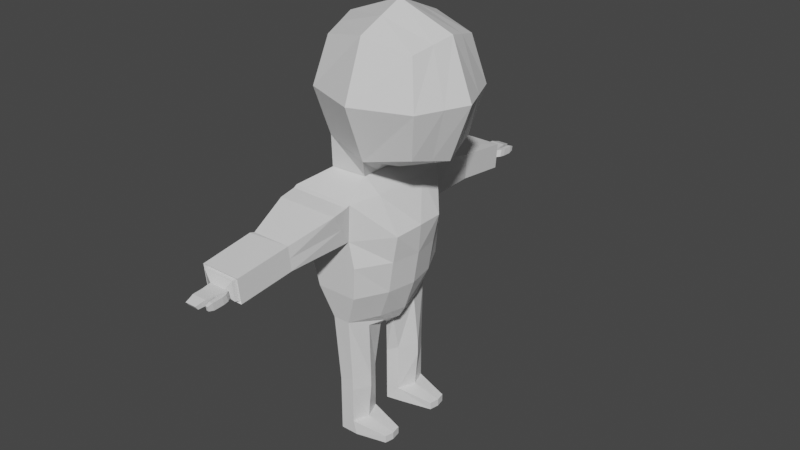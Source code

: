 # Source: person_style_2.blend  (saved by Blender 2.91.10; exported with 4.5.12 LTS)
import bpy
from mathutils import Matrix  # noqa: F401  (used for matrix-valued properties, if any)

bpy.ops.wm.read_factory_settings(use_empty=True)
scene = bpy.context.scene
scene.name = 'Scene'

# ---- collections
col_collection = bpy.data.collections.new('Collection'); scene.collection.children.link(col_collection)

# ---- materials (node trees are filled in below, after node groups)
mat_material = bpy.data.materials.new('Material')
mat_material.alpha_threshold = 0.0
mat_material.use_transparent_shadow = False
mat_material.line_color = (0.0, 0.0, 0.0, 1.0)

# ---- material node trees
mat_material.use_nodes = True; mat_material.node_tree.nodes.clear()
_N = mat_material.node_tree.nodes; _L = mat_material.node_tree.links
n0 = _N.new('ShaderNodeOutputMaterial'); n0.name = 'Material Output'; n0.location = (300, 300)
n1 = _N.new('ShaderNodeBsdfPrincipled'); n1.name = 'Principled BSDF'; n1.location = (10, 300)
n1.distribution = 'GGX'
n1.subsurface_method = 'BURLEY'
n1.inputs[2].default_value = 0.4
n1.inputs[3].default_value = 1.45
n1.inputs[27].default_value = (0.0, 0.0, 0.0, 1.0)
n1.inputs[28].default_value = 1.0
_L.new(n1.outputs[0], n0.inputs[0])
n0.is_active_output = True

# ---- world
world_world = bpy.data.worlds.new('World'); scene.world = world_world
world_world.use_nodes = True; world_world.node_tree.nodes.clear()
_N = world_world.node_tree.nodes; _L = world_world.node_tree.links
n0 = _N.new('ShaderNodeOutputWorld'); n0.name = 'World Output'; n0.location = (300, 300)
n1 = _N.new('ShaderNodeBackground'); n1.name = 'Background'; n1.location = (10, 300)
n1.inputs[0].default_value = (0.05088, 0.05088, 0.05088, 1.0)
_L.new(n1.outputs[0], n0.inputs[0])
n0.is_active_output = True
world_world.color = (0.05088, 0.05088, 0.05088)
world_world.use_sun_shadow = False
world_world.sun_shadow_jitter_overblur = 0.0

# ---- meshes
me_cube = bpy.data.meshes.new('Cube')
me_cube.from_pydata([(0.2379, 0.2118, 1.806), (0.2379, 0.2118, 1.316), (-0.2517, 0.2118, 1.806), (-0.2517, 0.2118, 1.316), (-0.3054, 0.0, 1.262), (-0.006924, 0.2655, 1.262), (0.2915, 0.2655, 1.561), (-0.3054, 0.2655, 1.561), (0.2915, 0.0, 1.859), (-0.3054, 0.0, 1.859), (-0.006924, 0.2655, 1.859), (0.2915, 0.0, 1.262), (-0.006924, 0.0, 1.972), (-0.4179, 0.0, 1.561), (-0.006924, 0.0, 1.15), (0.4041, 0.0, 1.561), (-0.006924, 0.378, 1.561), (-0.2716, 0.1851, 1.141), (-0.2733, 0.0, 1.141), (-0.07475, 0.1766, 1.141), (-0.07475, 0.0, 1.141), (-0.2666, 0.1775, 1.141), (-0.2681, 0.0, 1.141), (-0.07989, 0.1689, 1.141), (-0.07989, 0.0, 1.141), (-0.3772, 0.3291, 1.063), (-0.3788, 0.0, 1.072), (-0.03708, 0.3289, 1.058), (0.0002797, 0.0, 1.058), (-0.2818, 0.3291, 0.8536), (-0.4064, 0.0, 0.8611), (-0.04755, 0.3289, 0.8609), (0.1249, 0.0, 0.8798), (-0.299, 0.3243, 0.7216), (-0.372, 0.0, 0.7216), (-0.01995, 0.3241, 0.7216), (0.1112, 0.0, 0.7216), (-0.2565, 0.3194, 0.5467), (-0.3294, 0.0, 0.5467), (-0.03281, 0.3192, 0.5467), (0.08285, 0.0, 0.5467), (-0.1865, 0.2949, 0.3797), (-0.2244, 0.0, 0.3797), (-0.09243, 0.2947, 0.3797), (0.02548, 0.0, 0.3797), (-0.1004, 0.6714, 0.9615), (-0.1005, 0.6573, 0.8271), (-0.03013, 0.4409, 1.04), (-0.3702, 0.4411, 1.04), (-0.1005, 0.6573, 0.8271), (-0.3172, 0.6575, 0.8271), (-0.1004, 0.6714, 0.9615), (-0.3171, 0.6716, 0.9615), (-0.1411, 0.04887, 0.2607), (-0.1416, 0.0, 0.2448), (-0.09521, 0.04879, 0.2607), (-0.09992, 0.0, 0.2448), (-0.08881, 0.2789, 0.0359), (-0.1669, 0.2791, 0.00572), (-0.0973, 0.09319, 0.0359), (-0.1593, 0.07318, 0.00572), (-0.08881, 0.2789, 0.00572), (-0.1669, 0.2791, 0.00572), (-0.0973, 0.09319, 0.00572), (-0.1593, 0.07318, 0.00572), (-0.08881, 0.2789, -0.03309), (-0.1669, 0.2791, 0.00572), (-0.0973, 0.09319, -0.03309), (-0.1593, 0.07318, 0.00572), (-0.08881, 0.2789, -0.2271), (-0.1669, 0.2791, -0.2271), (-0.0973, 0.09319, -0.2271), (-0.1593, 0.07318, -0.2271), (-0.06905, 0.2789, -0.3004), (-0.1669, 0.2791, -0.3004), (-0.06905, 0.09319, -0.3004), (-0.1593, 0.07318, -0.3004), (0.09484, 0.2376, -0.2599), (0.09484, 0.1345, -0.2599), (0.09484, 0.2376, -0.3004), (0.09484, 0.1345, -0.3004), (-0.1005, 0.6573, 0.8271), (-0.3252, 0.6766, 0.82), (-0.1004, 0.6714, 0.9615), (-0.3251, 0.6918, 0.9644), (-0.1145, 0.9568, 0.7849), (-0.3322, 0.957, 0.7849), (-0.1144, 0.971, 0.9199), (-0.3321, 0.9712, 0.9199), (-0.1268, 0.9424, 0.7941), (-0.32, 0.9426, 0.7941), (-0.1267, 0.955, 0.9139), (-0.3199, 0.9552, 0.9139), (-0.1372, 0.9725, 0.7975), (-0.3095, 0.9726, 0.7975), (-0.1371, 0.9837, 0.9044), (-0.3094, 0.9839, 0.9044), (-0.1619, 0.9946, 0.8253), (-0.2557, 0.9947, 0.8253), (-0.1619, 1.003, 0.8644), (-0.2557, 1.004, 0.8644), (0.000327, 0.0, 1.053), (-0.1668, 1.047, 0.8247), (-0.2508, 1.047, 0.8247), (-0.1605, 1.055, 0.8598), (-0.2507, 1.055, 0.8598), (-0.03698, 0.0, 1.047), (-0.1679, 1.099, 0.8283), (-0.2484, 1.099, 0.8283), (-0.1678, 1.11, 0.858), (-0.2484, 1.111, 0.858), (-0.03693, 0.0, 1.042), (-0.1768, 1.147, 0.8236), (-0.2394, 1.147, 0.8235), (-0.1768, 1.161, 0.8432), (-0.2394, 1.161, 0.8432), (-0.1262, 1.019, 0.8253), (-0.1262, 1.028, 0.8644), (-0.1226, 1.047, 0.8227), (-0.1225, 1.055, 0.8618), (-0.1432, 0.9946, 0.8253), (-0.1432, 1.003, 0.8644), (-0.1432, 1.047, 0.8227), (-0.1432, 1.055, 0.8618), (-0.1264, 1.131, 0.8266), (-0.1263, 1.136, 0.8511), (-0.1393, 1.131, 0.8266), (-0.1393, 1.136, 0.8511), (-0.2435, 1.132, 0.8516), (-0.2435, 1.122, 0.8258), (-0.1728, 1.122, 0.8259), (-0.1727, 1.132, 0.8516), (-0.1225, 1.103, 0.8204), (-0.1225, 1.112, 0.8595), (-0.1431, 1.112, 0.8595), (-0.1432, 1.103, 0.8204), (-0.2795, 0.102, 1.288), (0.2657, 0.102, 1.833), (-0.2795, 0.102, 1.833), (0.2657, 0.102, 1.288), (-0.006924, 0.1279, 1.918), (-0.3637, 0.1279, 1.561), (-0.006924, 0.1279, 1.204), (0.3499, 0.1279, 1.561), (-0.2725, 0.08915, 1.141), (-0.07475, 0.08504, 1.141), (-0.2674, 0.08547, 1.141), (-0.07989, 0.08137, 1.141), (-0.378, 0.1585, 1.067), (0.0002797, 0.1584, 1.058), (-0.3557, 0.1562, 0.7216), (-0.3907, 0.1585, 0.8575), (0.1109, 0.1584, 0.8707), (-0.3132, 0.1539, 0.5467), (0.08071, 0.1561, 0.7216), (-0.2192, 0.142, 0.3797), (0.05281, 0.1538, 0.5467), (-0.01509, 0.1419, 0.3797), (-0.1414, 0.02354, 0.2525), (-0.1126, 0.0235, 0.2525), (-0.3741, 0.3512, 1.054), (-0.3491, 0.3851, 0.9467), (-0.03634, 0.3509, 1.049), (-0.03872, 0.3849, 0.9503), (-0.3171, 0.6646, 0.8943), (-0.1005, 0.6644, 0.8943), (-0.3252, 0.6842, 0.8922), (-0.1005, 0.6644, 0.8943), (-0.3322, 0.9641, 0.8524), (-0.1145, 0.9639, 0.8524), (-0.3199, 0.9489, 0.854), (-0.1267, 0.9487, 0.854), (-0.3095, 0.9783, 0.8509), (-0.1371, 0.9781, 0.8509), (-0.2557, 0.9991, 0.8448), (-0.1619, 0.999, 0.8448), (-0.2508, 1.051, 0.8423), (-0.1636, 1.051, 0.8423), (-0.2484, 1.105, 0.8431), (-0.1678, 1.105, 0.8431), (-0.2394, 1.154, 0.8334), (-0.1768, 1.154, 0.8334), (-0.1262, 1.023, 0.8448), (-0.1225, 1.051, 0.8422), (-0.1432, 1.051, 0.8422), (-0.1432, 0.999, 0.8448), (-0.1264, 1.133, 0.8389), (-0.1393, 1.133, 0.8389), (-0.1727, 1.127, 0.8387), (-0.2435, 1.127, 0.8387), (-0.1432, 1.108, 0.8399), (-0.1225, 1.108, 0.8399), (-0.3218, 0.6511, 0.9684), (-0.314, 0.6283, 0.8294), (-0.32, 0.6397, 0.8989), (-0.1005, 0.6644, 0.8943), (-0.06011, 0.1778, 0.3231), (-0.2095, 0.178, 0.3231), (-0.01085, 0.0, 0.3156), (-0.2034, 0.0, 0.3156), (-0.04104, 0.1906, 0.0359), (-0.1576, 0.1812, 0.00572), (-0.04104, 0.1906, 0.00572), (-0.1576, 0.1812, 0.00572), (-0.04104, 0.1906, -0.03309), (-0.1576, 0.1812, 0.00572), (-0.0592, 0.1906, -0.2271), (-0.1921, 0.1812, -0.2271), (-0.0592, 0.1906, -0.3004), (-0.1921, 0.1812, -0.3004), (0.1047, 0.1886, -0.2599), (0.1047, 0.1886, -0.3004), (-0.2006, 0.08571, 0.3192), (-0.03816, 0.08564, 0.3192)], [(28, 101), (101, 106), (106, 111)], [(137, 140, 12, 8), (140, 138, 9, 12), (141, 138, 2, 7), (136, 141, 7, 3), (3, 5, 19, 17), (142, 139, 11, 14), (139, 143, 15, 11), (143, 137, 8, 15), (3, 7, 16, 5), (7, 2, 10, 16), (16, 10, 0, 6), (5, 16, 6, 1), (17, 19, 23, 21), (136, 3, 17, 144), (142, 14, 20, 145), (146, 21, 25, 148), (145, 20, 24, 147), (144, 17, 21, 146), (149, 28, 32, 152), (21, 23, 27, 25), (147, 24, 28, 149), (152, 32, 36, 154), (148, 25, 29, 151), (161, 160, 48), (33, 35, 39, 37), (151, 29, 33, 150), (29, 31, 35, 33), (37, 39, 43, 41), (154, 36, 40, 156), (150, 33, 37, 153), (197, 41, 58, 201), (156, 40, 44, 157), (153, 37, 41, 155), (47, 163, 195, 45), (29, 161, 194, 193), (162, 163, 47), (195, 46, 49, 165), (165, 49, 81, 167), (194, 192, 52, 164), (192, 45, 51, 52), (46, 193, 50, 49), (158, 159, 56, 54), (213, 198, 56, 159), (212, 197, 53, 158), (200, 59, 63, 202), (196, 55, 59, 200), (41, 43, 57, 58), (55, 53, 60, 59), (63, 64, 68, 67), (59, 60, 64, 63), (58, 57, 61, 62), (201, 58, 62, 203), (205, 66, 70, 207), (62, 61, 65, 66), (203, 62, 66, 205), (202, 63, 67, 204), (71, 72, 76, 75), (204, 67, 71, 206), (67, 68, 72, 71), (66, 65, 69, 70), (209, 208, 75, 76), (70, 69, 73, 74), (207, 70, 74, 209), (71, 75, 80, 78), (210, 78, 80, 211), (208, 73, 79, 211), (73, 69, 77, 79), (206, 71, 78, 210), (166, 84, 88, 168), (52, 51, 83, 84), (164, 52, 84, 166), (49, 50, 82, 81), (85, 86, 90, 89), (81, 82, 86, 85), (167, 81, 85, 169), (84, 83, 87, 88), (171, 89, 93, 173), (169, 85, 89, 171), (88, 87, 91, 92), (168, 88, 92, 170), (172, 96, 100, 174), (92, 91, 95, 96), (170, 92, 96, 172), (89, 90, 94, 93), (93, 94, 98, 97), (173, 93, 97, 175), (96, 95, 99, 100), (185, 120, 116, 182), (176, 105, 110, 178), (100, 99, 104, 105), (174, 100, 105, 176), (97, 98, 103, 102), (189, 128, 115, 180), (102, 103, 108, 107), (177, 102, 107, 179), (105, 104, 109, 110), (180, 115, 114, 181), (130, 129, 113, 112), (188, 130, 112, 181), (128, 131, 114, 115), (182, 116, 118, 183), (120, 122, 118, 116), (123, 121, 117, 119), (191, 132, 124, 186), (177, 104, 123, 184), (104, 99, 121, 123), (97, 102, 122, 120), (175, 97, 120, 185), (187, 127, 125, 186), (190, 134, 127, 187), (132, 135, 126, 124), (134, 133, 125, 127), (110, 109, 131, 128), (179, 107, 130, 188), (107, 108, 129, 130), (178, 110, 128, 189), (123, 119, 133, 134), (118, 122, 135, 132), (184, 123, 134, 190), (183, 118, 132, 191), (199, 212, 158, 54), (196, 213, 159, 55), (53, 55, 159, 158), (38, 153, 155, 42), (39, 156, 157, 43), (34, 150, 153, 38), (35, 154, 156, 39), (30, 151, 150, 34), (26, 148, 151, 30), (31, 152, 154, 35), (23, 147, 149, 27), (27, 149, 152, 31), (18, 144, 146, 22), (19, 145, 147, 23), (22, 146, 148, 26), (5, 142, 145, 19), (4, 136, 144, 18), (6, 0, 137, 143), (1, 6, 143, 139), (5, 1, 139, 142), (4, 13, 141, 136), (13, 9, 138, 141), (10, 2, 138, 140), (0, 10, 140, 137), (119, 183, 191, 133), (122, 184, 190, 135), (108, 178, 189, 129), (109, 179, 188, 131), (135, 190, 187, 126), (126, 187, 186, 124), (99, 175, 185, 121), (102, 177, 184, 122), (133, 191, 186, 125), (117, 182, 183, 119), (131, 188, 181, 114), (113, 180, 181, 112), (104, 177, 179, 109), (129, 189, 180, 113), (98, 174, 176, 103), (103, 176, 178, 108), (121, 185, 182, 117), (95, 173, 175, 99), (90, 170, 172, 94), (94, 172, 174, 98), (86, 168, 170, 90), (87, 169, 171, 91), (91, 171, 173, 95), (83, 167, 169, 87), (50, 164, 166, 82), (82, 166, 168, 86), (193, 194, 164, 50), (51, 165, 167, 83), (45, 195, 165, 51), (27, 31, 163, 162), (25, 27, 162, 160), (29, 25, 160, 161), (160, 162, 47, 48), (31, 29, 193, 46), (48, 47, 45, 192), (161, 48, 192, 194), (163, 31, 46, 195), (43, 157, 213, 196), (42, 155, 212, 199), (69, 206, 210, 77), (75, 208, 211, 80), (77, 210, 211, 79), (72, 207, 209, 76), (74, 73, 208, 209), (65, 204, 206, 69), (61, 202, 204, 65), (64, 203, 205, 68), (68, 205, 207, 72), (60, 201, 203, 64), (43, 196, 200, 57), (57, 200, 202, 61), (155, 41, 197, 212), (157, 44, 198, 213), (53, 197, 201, 60)])
_uv = me_cube.uv_layers.new(name='UVMap')
_uv.uv.foreach_set('vector', [0.6487, 0.5447, 0.7534, 0.5623, 0.7517, 0.625, 0.6319, 0.625, 0.7534, 0.5623, 0.875, 0.5648, 0.875, 0.625, 0.7517, 0.625, 0.5, 0.1852, 0.625, 0.1852, 0.625, 0.25, 0.5, 0.25, 0.375, 0.1852, 0.5, 0.1852, 0.5, 0.25, 0.375, 0.25, 0.375, 0.25, 0.3698, 0.3698, 0.3698, 0.3698, 0.375, 0.25, 0.2466, 0.5623, 0.3513, 0.5447, 0.3681, 0.625, 0.2483, 0.625, 0.3513, 0.5447, 0.5, 0.5615, 0.5, 0.625, 0.3681, 0.625, 0.5, 0.5615, 0.6487, 0.5447, 0.6319, 0.625, 0.5, 0.625, 0.375, 0.25, 0.5, 0.25, 0.5, 0.3733, 0.3698, 0.3698, 0.5, 0.25, 0.625, 0.25, 0.6302, 0.3698, 0.5, 0.3733, 0.5, 0.3733, 0.6302, 0.3698, 0.6667, 0.4583, 0.5, 0.4931, 0.3698, 0.3698, 0.5, 0.3733, 0.5, 0.4931, 0.3333, 0.4583, 0.375, 0.25, 0.3698, 0.3698, 0.3698, 0.3698, 0.375, 0.25, 0.375, 0.1852, 0.375, 0.25, 0.375, 0.25, 0.375, 0.1852, 0.2466, 0.5623, 0.2483, 0.625, 0.2483, 0.625, 0.2466, 0.5623, 0.375, 0.1852, 0.375, 0.25, 0.375, 0.25, 0.375, 0.1852, 0.2466, 0.5623, 0.2483, 0.625, 0.2483, 0.625, 0.2466, 0.5623, 0.375, 0.1852, 0.375, 0.25, 0.375, 0.25, 0.375, 0.1852, 0.2466, 0.5623, 0.2483, 0.625, 0.2483, 0.625, 0.2466, 0.5623, 0.375, 0.25, 0.3698, 0.3698, 0.3698, 0.3698, 0.375, 0.25, 0.2466, 0.5623, 0.2483, 0.625, 0.2483, 0.625, 0.2466, 0.5623, 0.2466, 0.5623, 0.2483, 0.625, 0.2483, 0.625, 0.2466, 0.5623, 0.375, 0.1852, 0.375, 0.25, 0.375, 0.25, 0.375, 0.1852, 0.375, 0.25, 0.375, 0.25, 0.375, 0.25, 0.375, 0.25, 0.3698, 0.3698, 0.3698, 0.3698, 0.375, 0.25, 0.375, 0.1852, 0.375, 0.25, 0.375, 0.25, 0.375, 0.1852, 0.375, 0.25, 0.37, 0.366, 0.3698, 0.3698, 0.375, 0.25, 0.375, 0.25, 0.3698, 0.3698, 0.3698, 0.3698, 0.375, 0.25, 0.2466, 0.5623, 0.2483, 0.625, 0.2483, 0.625, 0.2466, 0.5623, 0.375, 0.1852, 0.375, 0.25, 0.375, 0.25, 0.375, 0.1852, 0.375, 0.2122, 0.375, 0.25, 0.375, 0.25, 0.375, 0.25, 0.2466, 0.5623, 0.2483, 0.625, 0.2483, 0.625, 0.2466, 0.5623, 0.375, 0.1852, 0.375, 0.25, 0.375, 0.25, 0.375, 0.1852, 0.2448, 0.4948, 0.2448, 0.4948, 0.2448, 0.4948, 0.2448, 0.4948, 0.375, 0.25, 0.375, 0.25, 0.375, 0.25, 0.375, 0.25, 0.2448, 0.4948, 0.2448, 0.4948, 0.2448, 0.4948, 0.2448, 0.4948, 0.2448, 0.4948, 0.2448, 0.4948, 0.2448, 0.4948, 0.2448, 0.4948, 0.2448, 0.4948, 0.2448, 0.4948, 0.2448, 0.4948, 0.375, 0.25, 0.375, 0.25, 0.375, 0.25, 0.375, 0.25, 0.375, 0.25, 0.3698, 0.3698, 0.3698, 0.3698, 0.375, 0.25, 0.3698, 0.3695, 0.375, 0.25, 0.375, 0.25, 0.3698, 0.3698, 0.125, 0.6031, 0.2477, 0.6022, 0.2483, 0.625, 0.125, 0.625, 0.2471, 0.5813, 0.2483, 0.625, 0.2483, 0.625, 0.2477, 0.6022, 0.375, 0.167, 0.375, 0.2122, 0.375, 0.1705, 0.375, 0.1469, 0.2448, 0.4948, 0.2448, 0.4948, 0.2448, 0.4948, 0.2448, 0.4948, 0.2458, 0.5342, 0.247, 0.5776, 0.2448, 0.4948, 0.2448, 0.4948, 0.375, 0.25, 0.3698, 0.3698, 0.3698, 0.3698, 0.375, 0.25, 0.247, 0.5776, 0.125, 0.5795, 0.125, 0.5, 0.2448, 0.4948, 0.2448, 0.4948, 0.125, 0.5, 0.125, 0.5, 0.2448, 0.4948, 0.2448, 0.4948, 0.125, 0.5, 0.125, 0.5, 0.2448, 0.4948, 0.375, 0.25, 0.3698, 0.3698, 0.3698, 0.3698, 0.375, 0.25, 0.375, 0.25, 0.375, 0.25, 0.375, 0.25, 0.375, 0.25, 0.375, 0.25, 0.375, 0.25, 0.375, 0.25, 0.375, 0.25, 0.375, 0.25, 0.3698, 0.3698, 0.3698, 0.3698, 0.375, 0.25, 0.375, 0.25, 0.375, 0.25, 0.375, 0.25, 0.375, 0.25, 0.2448, 0.4948, 0.2448, 0.4948, 0.2448, 0.4948, 0.2448, 0.4948, 0.2448, 0.4948, 0.125, 0.5, 0.125, 0.5, 0.2448, 0.4948, 0.2448, 0.4948, 0.2448, 0.4948, 0.2448, 0.4948, 0.2448, 0.4948, 0.2448, 0.4948, 0.125, 0.5, 0.125, 0.5, 0.2448, 0.4948, 0.375, 0.25, 0.3698, 0.3698, 0.3698, 0.3698, 0.375, 0.25, 0.375, 0.25, 0.3698, 0.3698, 0.3698, 0.3698, 0.375, 0.25, 0.375, 0.25, 0.3698, 0.3698, 0.3698, 0.3698, 0.375, 0.25, 0.375, 0.25, 0.375, 0.25, 0.375, 0.25, 0.375, 0.25, 0.2448, 0.4948, 0.2448, 0.4948, 0.2448, 0.4948, 0.2448, 0.4948, 0.2448, 0.4948, 0.2448, 0.4948, 0.2448, 0.4948, 0.2448, 0.4948, 0.3698, 0.3698, 0.3698, 0.3698, 0.3698, 0.3698, 0.3698, 0.3698, 0.3698, 0.3698, 0.3698, 0.3698, 0.3698, 0.3698, 0.3698, 0.3698, 0.2448, 0.4948, 0.2448, 0.4948, 0.2448, 0.4948, 0.2448, 0.4948, 0.375, 0.25, 0.375, 0.25, 0.375, 0.25, 0.375, 0.25, 0.375, 0.25, 0.3698, 0.3698, 0.3698, 0.3698, 0.375, 0.25, 0.375, 0.25, 0.375, 0.25, 0.375, 0.25, 0.375, 0.25, 0.3698, 0.3698, 0.375, 0.25, 0.375, 0.25, 0.3698, 0.3698, 0.3698, 0.3698, 0.375, 0.25, 0.375, 0.25, 0.3698, 0.3698, 0.3698, 0.3698, 0.375, 0.25, 0.375, 0.25, 0.3698, 0.3698, 0.2448, 0.4948, 0.2448, 0.4948, 0.2448, 0.4948, 0.2448, 0.4948, 0.375, 0.25, 0.3698, 0.3698, 0.3698, 0.3698, 0.375, 0.25, 0.2448, 0.4948, 0.2448, 0.4948, 0.2448, 0.4948, 0.2448, 0.4948, 0.2448, 0.4948, 0.2448, 0.4948, 0.2448, 0.4948, 0.2448, 0.4948, 0.375, 0.25, 0.3698, 0.3698, 0.3698, 0.3698, 0.375, 0.25, 0.375, 0.25, 0.375, 0.25, 0.375, 0.25, 0.375, 0.25, 0.375, 0.25, 0.375, 0.25, 0.375, 0.25, 0.375, 0.25, 0.375, 0.25, 0.3698, 0.3698, 0.3698, 0.3698, 0.375, 0.25, 0.375, 0.25, 0.375, 0.25, 0.375, 0.25, 0.375, 0.25, 0.3698, 0.3698, 0.375, 0.25, 0.375, 0.25, 0.3698, 0.3698, 0.3698, 0.3698, 0.375, 0.25, 0.375, 0.25, 0.3698, 0.3698, 0.2448, 0.4948, 0.2448, 0.4948, 0.2448, 0.4948, 0.2448, 0.4948, 0.375, 0.25, 0.3698, 0.3698, 0.3698, 0.3698, 0.375, 0.25, 0.2448, 0.4948, 0.2448, 0.4948, 0.2448, 0.4948, 0.2448, 0.4948, 0.375, 0.25, 0.375, 0.25, 0.375, 0.25, 0.375, 0.25, 0.375, 0.25, 0.3698, 0.3698, 0.3698, 0.3698, 0.375, 0.25, 0.375, 0.25, 0.375, 0.25, 0.375, 0.25, 0.375, 0.25, 0.3698, 0.3698, 0.375, 0.25, 0.375, 0.25, 0.3698, 0.3698, 0.375, 0.25, 0.375, 0.25, 0.375, 0.25, 0.375, 0.25, 0.3698, 0.3698, 0.375, 0.25, 0.375, 0.25, 0.3698, 0.3698, 0.2448, 0.4948, 0.2448, 0.4948, 0.2448, 0.4948, 0.2448, 0.4948, 0.375, 0.25, 0.3698, 0.3698, 0.3698, 0.3698, 0.375, 0.25, 0.375, 0.25, 0.375, 0.25, 0.3698, 0.3698, 0.3073, 0.4323, 0.3698, 0.3698, 0.375, 0.25, 0.375, 0.25, 0.3698, 0.3698, 0.2448, 0.4948, 0.2448, 0.4948, 0.2448, 0.4948, 0.2448, 0.4948, 0.375, 0.25, 0.3698, 0.3698, 0.3698, 0.3698, 0.375, 0.25, 0.2448, 0.4948, 0.2448, 0.4948, 0.2448, 0.4948, 0.2448, 0.4948, 0.3698, 0.3698, 0.3698, 0.3698, 0.3698, 0.3698, 0.3698, 0.3698, 0.3698, 0.3698, 0.3698, 0.3698, 0.3698, 0.3698, 0.3698, 0.3698, 0.2448, 0.4948, 0.2448, 0.4948, 0.2448, 0.4948, 0.2448, 0.4948, 0.2448, 0.4948, 0.2448, 0.4948, 0.2448, 0.4948, 0.2448, 0.4948, 0.3698, 0.3698, 0.3698, 0.3698, 0.3698, 0.3698, 0.3698, 0.3698, 0.3698, 0.3698, 0.3698, 0.3698, 0.3698, 0.3698, 0.3698, 0.3698, 0.2448, 0.4948, 0.2448, 0.4948, 0.2448, 0.4948, 0.2448, 0.4948, 0.2448, 0.4948, 0.2448, 0.4948, 0.2448, 0.4948, 0.2448, 0.4948, 0.2448, 0.4948, 0.2448, 0.4948, 0.2448, 0.4948, 0.2448, 0.4948, 0.3698, 0.3698, 0.3698, 0.3698, 0.3698, 0.3698, 0.3698, 0.3698, 0.3698, 0.3698, 0.3698, 0.3698, 0.3698, 0.3698, 0.3698, 0.3698, 0.375, 0.25, 0.3698, 0.3698, 0.3698, 0.3698, 0.375, 0.25, 0.2448, 0.4948, 0.2448, 0.4948, 0.2448, 0.4948, 0.2448, 0.4948, 0.3698, 0.3698, 0.375, 0.25, 0.375, 0.25, 0.3698, 0.3698, 0.375, 0.25, 0.375, 0.25, 0.375, 0.25, 0.375, 0.25, 0.3698, 0.3698, 0.3698, 0.3698, 0.3698, 0.3698, 0.3698, 0.3698, 0.3698, 0.3698, 0.3698, 0.3698, 0.3698, 0.3698, 0.3698, 0.3698, 0.2448, 0.4948, 0.2448, 0.4948, 0.2448, 0.4948, 0.2448, 0.4948, 0.2448, 0.4948, 0.2448, 0.4948, 0.2448, 0.4948, 0.2448, 0.4948, 0.375, 0.125, 0.375, 0.167, 0.375, 0.1469, 0.375, 0.125, 0.2458, 0.5342, 0.2471, 0.5813, 0.2477, 0.6022, 0.247, 0.5776, 0.125, 0.5795, 0.247, 0.5776, 0.2477, 0.6022, 0.125, 0.6031, 0.375, 0.125, 0.375, 0.1852, 0.375, 0.1852, 0.375, 0.125, 0.2448, 0.4948, 0.2466, 0.5623, 0.2466, 0.5623, 0.2448, 0.4948, 0.375, 0.125, 0.375, 0.1852, 0.375, 0.1852, 0.375, 0.125, 0.2448, 0.4948, 0.2466, 0.5623, 0.2466, 0.5623, 0.2448, 0.4948, 0.375, 0.125, 0.375, 0.1852, 0.375, 0.1852, 0.375, 0.125, 0.375, 0.125, 0.375, 0.1852, 0.375, 0.1852, 0.375, 0.125, 0.2448, 0.4948, 0.2466, 0.5623, 0.2466, 0.5623, 0.2448, 0.4948, 0.2448, 0.4948, 0.2466, 0.5623, 0.2466, 0.5623, 0.2448, 0.4948, 0.2448, 0.4948, 0.2466, 0.5623, 0.2466, 0.5623, 0.2448, 0.4948, 0.375, 0.125, 0.375, 0.1852, 0.375, 0.1852, 0.375, 0.125, 0.2448, 0.4948, 0.2466, 0.5623, 0.2466, 0.5623, 0.2448, 0.4948, 0.375, 0.125, 0.375, 0.1852, 0.375, 0.1852, 0.375, 0.125, 0.2448, 0.4948, 0.2466, 0.5623, 0.2466, 0.5623, 0.2448, 0.4948, 0.375, 0.125, 0.375, 0.1852, 0.375, 0.1852, 0.375, 0.125, 0.5, 0.4931, 0.6667, 0.4583, 0.6487, 0.5447, 0.5, 0.5615, 0.3333, 0.4583, 0.5, 0.4931, 0.5, 0.5615, 0.3513, 0.5447, 0.2448, 0.4948, 0.3333, 0.4583, 0.3513, 0.5447, 0.2466, 0.5623, 0.375, 0.125, 0.5, 0.125, 0.5, 0.1852, 0.375, 0.1852, 0.5, 0.125, 0.625, 0.125, 0.625, 0.1852, 0.5, 0.1852, 0.7552, 0.4948, 0.875, 0.5, 0.875, 0.5648, 0.7534, 0.5623, 0.6667, 0.4583, 0.7552, 0.4948, 0.7534, 0.5623, 0.6487, 0.5447, 0.2448, 0.4948, 0.2448, 0.4948, 0.2448, 0.4948, 0.2448, 0.4948, 0.2448, 0.4948, 0.2448, 0.4948, 0.2448, 0.4948, 0.2448, 0.4948, 0.375, 0.25, 0.375, 0.25, 0.375, 0.25, 0.375, 0.25, 0.2448, 0.4948, 0.2448, 0.4948, 0.2448, 0.4948, 0.2448, 0.4948, 0.2448, 0.4948, 0.2448, 0.4948, 0.2448, 0.4948, 0.2448, 0.4948, 0.2448, 0.4948, 0.2448, 0.4948, 0.2448, 0.4948, 0.2448, 0.4948, 0.2448, 0.4948, 0.2448, 0.4948, 0.2448, 0.4948, 0.2448, 0.4948, 0.2448, 0.4948, 0.2448, 0.4948, 0.2448, 0.4948, 0.2448, 0.4948, 0.2448, 0.4948, 0.2448, 0.4948, 0.2448, 0.4948, 0.2448, 0.4948, 0.2448, 0.4948, 0.2448, 0.4948, 0.2448, 0.4948, 0.2448, 0.4948, 0.2448, 0.4948, 0.2448, 0.4948, 0.2448, 0.4948, 0.2448, 0.4948, 0.375, 0.25, 0.375, 0.25, 0.3073, 0.4323, 0.2448, 0.4948, 0.2448, 0.4948, 0.2448, 0.4948, 0.2448, 0.4948, 0.2448, 0.4948, 0.375, 0.25, 0.375, 0.25, 0.375, 0.25, 0.375, 0.25, 0.375, 0.25, 0.375, 0.25, 0.375, 0.25, 0.375, 0.25, 0.375, 0.25, 0.375, 0.25, 0.375, 0.25, 0.375, 0.25, 0.2448, 0.4948, 0.2448, 0.4948, 0.2448, 0.4948, 0.2448, 0.4948, 0.2448, 0.4948, 0.2448, 0.4948, 0.2448, 0.4948, 0.2448, 0.4948, 0.375, 0.25, 0.375, 0.25, 0.375, 0.25, 0.375, 0.25, 0.375, 0.25, 0.375, 0.25, 0.375, 0.25, 0.375, 0.25, 0.375, 0.25, 0.375, 0.25, 0.375, 0.25, 0.375, 0.25, 0.2448, 0.4948, 0.2448, 0.4948, 0.2448, 0.4948, 0.2448, 0.4948, 0.2448, 0.4948, 0.2448, 0.4948, 0.2448, 0.4948, 0.2448, 0.4948, 0.2448, 0.4948, 0.2448, 0.4948, 0.2448, 0.4948, 0.2448, 0.4948, 0.375, 0.25, 0.375, 0.25, 0.375, 0.25, 0.375, 0.25, 0.375, 0.25, 0.375, 0.25, 0.375, 0.25, 0.375, 0.25, 0.375, 0.25, 0.375, 0.25, 0.375, 0.25, 0.375, 0.25, 0.2448, 0.4948, 0.2448, 0.4948, 0.2448, 0.4948, 0.2448, 0.4948, 0.2448, 0.4948, 0.2448, 0.4948, 0.2448, 0.4948, 0.2448, 0.4948, 0.2448, 0.4948, 0.2448, 0.4948, 0.2448, 0.4948, 0.2448, 0.4948, 0.375, 0.25, 0.3698, 0.3698, 0.3698, 0.3698, 0.375, 0.25, 0.375, 0.25, 0.375, 0.25, 0.375, 0.25, 0.375, 0.25, 0.375, 0.25, 0.3698, 0.3698, 0.3698, 0.3698, 0.375, 0.25, 0.37, 0.366, 0.375, 0.25, 0.375, 0.25, 0.3698, 0.3695, 0.375, 0.25, 0.3698, 0.3698, 0.3698, 0.3698, 0.375, 0.25, 0.375, 0.25, 0.375, 0.25, 0.375, 0.25, 0.375, 0.25, 0.2448, 0.4948, 0.2448, 0.4948, 0.2448, 0.4948, 0.2448, 0.4948, 0.2448, 0.4948, 0.2466, 0.5623, 0.2471, 0.5813, 0.2458, 0.5342, 0.375, 0.125, 0.375, 0.1852, 0.375, 0.167, 0.375, 0.125, 0.2448, 0.4948, 0.2448, 0.4948, 0.2448, 0.4948, 0.2448, 0.4948, 0.3698, 0.3698, 0.3698, 0.3698, 0.3698, 0.3698, 0.3698, 0.3698, 0.2448, 0.4948, 0.2448, 0.4948, 0.2448, 0.4948, 0.2448, 0.4948, 0.375, 0.25, 0.375, 0.25, 0.375, 0.25, 0.375, 0.25, 0.375, 0.25, 0.3698, 0.3698, 0.3698, 0.3698, 0.375, 0.25, 0.2448, 0.4948, 0.2448, 0.4948, 0.2448, 0.4948, 0.2448, 0.4948, 0.2448, 0.4948, 0.2448, 0.4948, 0.2448, 0.4948, 0.2448, 0.4948, 0.375, 0.25, 0.375, 0.25, 0.375, 0.25, 0.375, 0.25, 0.375, 0.25, 0.375, 0.25, 0.375, 0.25, 0.375, 0.25, 0.375, 0.25, 0.375, 0.25, 0.375, 0.25, 0.375, 0.25, 0.2448, 0.4948, 0.2458, 0.5342, 0.2448, 0.4948, 0.2448, 0.4948, 0.2448, 0.4948, 0.2448, 0.4948, 0.2448, 0.4948, 0.2448, 0.4948, 0.375, 0.1852, 0.375, 0.25, 0.375, 0.2122, 0.375, 0.167, 0.2466, 0.5623, 0.2483, 0.625, 0.2483, 0.625, 0.2471, 0.5813, 0.375, 0.1705, 0.375, 0.2122, 0.375, 0.25, 0.375, 0.25])
me_cube.materials.append(mat_material)
me_cube.use_remesh_preserve_volume = False
me_cube.use_remesh_preserve_attributes = False
me_cube.use_mirror_vertex_groups = False
me_cube.update()

# ---- objects
ob_cube = bpy.data.objects.new('Cube', me_cube)

# ---- transforms, parenting, visibility, modifiers, constraints
ob_cube.location = (0.0, 0.0, 0.0)
ob_cube.lock_rotations_4d = False
ob_cube.empty_display_type = 'ARROWS'
ob_cube.lineart.crease_threshold = 0.0
_m = ob_cube.modifiers.new('Mirror', 'MIRROR')
_m.use_axis = (False, True, False)
_m.use_clip = True

# ---- collection membership
col_collection.objects.link(ob_cube)

# ---- scene / render settings (as saved in the file)
scene.frame_start = 1; scene.frame_end = 250; scene.frame_set(1)
scene.render.engine = 'BLENDER_EEVEE_NEXT'
scene.cycles.use_denoising = False
scene.cycles.samples = 128
scene.cycles.sampling_pattern = 'TABULATED_SOBOL'
scene.cycles.use_adaptive_sampling = False
scene.cycles.use_light_tree = False
scene.view_settings.view_transform = 'Filmic'
bpy.context.view_layer.update()

# ---- added for rendering (the .blend has no active camera and no usable light): camera, sun
cam_auto = bpy.data.cameras.new('AutoCamera')
cam_auto.lens = 50.0
cam_auto.sensor_width = 36.0
cam_auto.clip_end = 1000.0
ob_auto_camera = bpy.data.objects.new('AutoCamera', cam_auto)
scene.collection.objects.link(ob_auto_camera)
ob_auto_camera.location = (3.0942, -3.72135, 3.31656)
ob_auto_camera.rotation_euler = (1.09748, -7.21219e-08, 0.694738)
scene.camera = ob_auto_camera
light_auto_sun = bpy.data.lights.new('AutoSun', 'SUN')
light_auto_sun.energy = 3.0
light_auto_sun.angle = 0.0523599
ob_auto_sun = bpy.data.objects.new('AutoSun', light_auto_sun)
scene.collection.objects.link(ob_auto_sun)
ob_auto_sun.rotation_euler = (0.872665, 0.174533, 0.523599)
bpy.context.view_layer.update()
